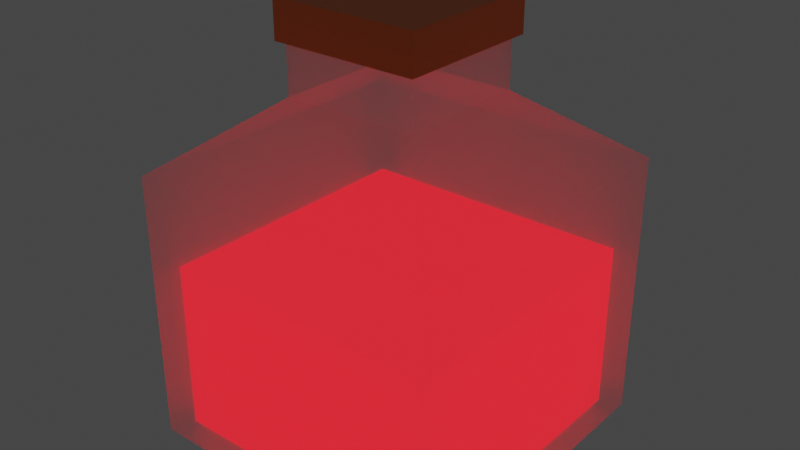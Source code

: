 # Source: RedPot.blend  (saved by Blender 3.3.6; exported with 4.5.12 LTS)
import bpy
from mathutils import Matrix  # noqa: F401  (used for matrix-valued properties, if any)

bpy.ops.wm.read_factory_settings(use_empty=True)
scene = bpy.context.scene
scene.name = 'Scene'

# ---- collections
col_collection = bpy.data.collections.new('Collection'); scene.collection.children.link(col_collection)

# ---- materials (node trees are filled in below, after node groups)
mat_material_001 = bpy.data.materials.new('Material.001')
mat_material_001.surface_render_method = 'BLENDED'
mat_material_001.blend_method = 'BLEND'
mat_material_001.use_raytrace_refraction = True
mat_material_001.use_screen_refraction = True
mat_material_001.use_sss_translucency = True
mat_material_001.thickness_mode = 'SLAB'
mat_material_001.use_thickness_from_shadow = True
mat_material_001.pass_index = 2
mat_material_002 = bpy.data.materials.new('Material.002')
mat_material_003 = bpy.data.materials.new('Material.003')
mat_material_003.alpha_threshold = 0.695

# ---- material node trees
mat_material_001.use_nodes = True; mat_material_001.node_tree.nodes.clear()
_N = mat_material_001.node_tree.nodes; _L = mat_material_001.node_tree.links
n0 = _N.new('ShaderNodeOutputMaterial'); n0.name = 'Material Output'; n0.location = (579, 325)
n1 = _N.new('ShaderNodeBsdfPrincipled'); n1.name = 'Principled BSDF'; n1.location = (10, 300)
n1.distribution = 'GGX'
n1.subsurface_method = 'RANDOM_WALK_SKIN'
n1.inputs[0].default_value = (0.5597, 0.8, 0.8, 1.0)
n1.inputs[3].default_value = 1.45
n1.inputs[4].default_value = 0.5
n1.inputs[27].default_value = (0.0, 0.0, 0.0, 1.0)
n1.inputs[28].default_value = 1.0
n2 = _N.new('ShaderNodeValue'); n2.name = 'Value'; n2.location = (579, 165)
n2.outputs[0].default_value = 0.0
_L.new(n1.outputs[0], n0.inputs[0])
_L.new(n2.outputs[0], n0.inputs[3])
n0.is_active_output = True
mat_material_002.use_nodes = True; mat_material_002.node_tree.nodes.clear()
_N = mat_material_002.node_tree.nodes; _L = mat_material_002.node_tree.links
n0 = _N.new('ShaderNodeBsdfPrincipled'); n0.name = 'Principled BSDF'; n0.location = (10, 300)
n0.distribution = 'GGX'
n0.subsurface_method = 'RANDOM_WALK_SKIN'
n0.inputs[0].default_value = (0.8, 0.1934, 0.04274, 1.0)
n0.inputs[3].default_value = 1.45
n0.inputs[27].default_value = (0.0, 0.0, 0.0, 1.0)
n0.inputs[28].default_value = 1.0
n1 = _N.new('ShaderNodeOutputMaterial'); n1.name = 'Material Output'; n1.location = (300, 300)
_L.new(n0.outputs[0], n1.inputs[0])
n1.is_active_output = True
mat_material_003.use_nodes = True; mat_material_003.node_tree.nodes.clear()
_N = mat_material_003.node_tree.nodes; _L = mat_material_003.node_tree.links
n0 = _N.new('ShaderNodeBsdfPrincipled'); n0.name = 'Principled BSDF'; n0.location = (10, 300)
n0.distribution = 'GGX'
n0.subsurface_method = 'RANDOM_WALK_SKIN'
n0.inputs[0].default_value = (0.8, 0.05702, 0.07298, 1.0)
n0.inputs[3].default_value = 1.45
n0.inputs[27].default_value = (1.0, 0.0, 0.01093, 1.0)
n0.inputs[28].default_value = 2.1
n1 = _N.new('ShaderNodeOutputMaterial'); n1.name = 'Material Output'; n1.location = (300, 300)
_L.new(n0.outputs[0], n1.inputs[0])
n1.is_active_output = True

# ---- world
world_world = bpy.data.worlds.new('World'); scene.world = world_world
world_world.use_nodes = True; world_world.node_tree.nodes.clear()
_N = world_world.node_tree.nodes; _L = world_world.node_tree.links
n0 = _N.new('ShaderNodeOutputWorld'); n0.name = 'World Output'; n0.location = (300, 300)
n1 = _N.new('ShaderNodeBackground'); n1.name = 'Background'; n1.location = (10, 300)
n1.inputs[0].default_value = (0.05088, 0.05088, 0.05088, 1.0)
_L.new(n1.outputs[0], n0.inputs[0])
n0.is_active_output = True
world_world.color = (0.05088, 0.05088, 0.05088)
world_world.use_sun_shadow = False
world_world.sun_shadow_jitter_overblur = 0.0

# ---- meshes
me_cube_001 = bpy.data.meshes.new('Cube.001')
me_cube_001.from_pydata([(-1.0, -1.0, -1.0), (-1.0, -1.0, 0.7071), (-1.0, 1.0, -1.0), (-1.0, 1.0, 0.7071), (1.0, -1.0, -1.0), (1.0, -1.0, 0.7071), (1.0, 1.0, -1.0), (1.0, 1.0, 0.7071), (-0.4225, -0.4225, 1.138), (-0.4225, 0.4225, 1.138), (0.4225, 0.4225, 1.138), (0.4225, -0.4225, 1.138), (-0.4225, -0.4225, 1.549), (-0.4225, 0.4225, 1.549), (0.4225, 0.4225, 1.549), (0.4225, -0.4225, 1.549)], [], [(0, 1, 3, 2), (2, 3, 7, 6), (6, 7, 5, 4), (4, 5, 1, 0), (2, 6, 4, 0), (7, 3, 9, 10), (11, 10, 14, 15), (5, 7, 10, 11), (3, 1, 8, 9), (1, 5, 11, 8), (9, 8, 12, 13), (8, 11, 15, 12), (10, 9, 13, 14)])
_uv = me_cube_001.uv_layers.new(name='UVMap')
_uv.uv.foreach_set('vector', [0.375, 0.0, 0.625, 0.0, 0.625, 0.25, 0.375, 0.25, 0.375, 0.25, 0.625, 0.25, 0.625, 0.5, 0.375, 0.5, 0.375, 0.5, 0.625, 0.5, 0.625, 0.75, 0.375, 0.75, 0.375, 0.75, 0.625, 0.75, 0.625, 1.0, 0.375, 1.0, 0.125, 0.5, 0.375, 0.5, 0.375, 0.75, 0.125, 0.75, 0.625, 0.5, 0.625, 0.25, 0.625, 0.25, 0.625, 0.5, 0.625, 0.75, 0.625, 0.5, 0.625, 0.5, 0.625, 0.75, 0.625, 0.75, 0.625, 0.5, 0.625, 0.5, 0.625, 0.75, 0.625, 0.25, 0.625, 0.0, 0.625, 0.0, 0.625, 0.25, 0.625, 1.0, 0.625, 0.75, 0.625, 0.75, 0.625, 1.0, 0.625, 0.25, 0.625, 0.0, 0.625, 0.0, 0.625, 0.25, 0.625, 1.0, 0.625, 0.75, 0.625, 0.75, 0.625, 1.0, 0.625, 0.5, 0.625, 0.25, 0.625, 0.25, 0.625, 0.5])
me_cube_001.materials.append(mat_material_001)
me_cube_001.update()
me_cube_002 = bpy.data.meshes.new('Cube.002')
me_cube_002.from_pydata([(-0.4225, -0.4225, 1.549), (-0.4225, 0.4225, 1.549), (0.4225, 0.4225, 1.549), (0.4225, -0.4225, 1.549), (-0.4225, -0.4225, 1.767), (-0.4225, 0.4225, 1.767), (0.4225, 0.4225, 1.767), (0.4225, -0.4225, 1.767)], [], [(0, 3, 7, 4), (6, 5, 4, 7), (2, 1, 5, 6), (3, 2, 6, 7), (1, 0, 4, 5)])
_uv = me_cube_002.uv_layers.new(name='UVMap')
_uv.uv.foreach_set('vector', [0.625, 1.0, 0.625, 0.75, 0.625, 0.75, 0.625, 1.0, 0.625, 0.5, 0.875, 0.5, 0.875, 0.75, 0.625, 0.75, 0.625, 0.5, 0.625, 0.25, 0.625, 0.25, 0.625, 0.5, 0.625, 0.75, 0.625, 0.5, 0.625, 0.5, 0.625, 0.75, 0.625, 0.25, 0.625, 0.0, 0.625, 0.0, 0.625, 0.25])
me_cube_002.materials.append(mat_material_002)
me_cube_002.update()
me_cube_003 = bpy.data.meshes.new('Cube.003')
me_cube_003.from_pydata([(-1.0, -1.0, -1.0), (-1.0, -1.0, 1.0), (-1.0, 1.0, -1.0), (-1.0, 1.0, 1.0), (1.0, -1.0, -1.0), (1.0, -1.0, 1.0), (1.0, 1.0, -1.0), (1.0, 1.0, 1.0)], [], [(0, 1, 3, 2), (2, 3, 7, 6), (6, 7, 5, 4), (4, 5, 1, 0), (2, 6, 4, 0), (7, 3, 1, 5)])
_uv = me_cube_003.uv_layers.new(name='UVMap')
_uv.uv.foreach_set('vector', [0.375, 0.0, 0.625, 0.0, 0.625, 0.25, 0.375, 0.25, 0.375, 0.25, 0.625, 0.25, 0.625, 0.5, 0.375, 0.5, 0.375, 0.5, 0.625, 0.5, 0.625, 0.75, 0.375, 0.75, 0.375, 0.75, 0.625, 0.75, 0.625, 1.0, 0.375, 1.0, 0.125, 0.5, 0.375, 0.5, 0.375, 0.75, 0.125, 0.75, 0.625, 0.5, 0.875, 0.5, 0.875, 0.75, 0.625, 0.75])
me_cube_003.materials.append(mat_material_003)
me_cube_003.update()

# ---- objects
ob_body = bpy.data.objects.new('Body', me_cube_001)
ob_cap = bpy.data.objects.new('Cap', me_cube_002)
ob_liquid = bpy.data.objects.new('Liquid', me_cube_003)

# ---- transforms, parenting, visibility, modifiers, constraints
ob_body.location = (0.0, 0.0, 0.0)
ob_cap.location = (0.0, 0.0, -0.2494)
ob_cap.scale = (1.097, 1.097, 1.097)
ob_liquid.location = (9.108e-17, -2.022e-32, -0.4102)
ob_liquid.scale = (0.8941, 0.8875, 0.5415)

# ---- collection membership
col_collection.objects.link(ob_body)
col_collection.objects.link(ob_cap)
col_collection.objects.link(ob_liquid)

# ---- scene / render settings (as saved in the file)
scene.frame_start = 1; scene.frame_end = 250; scene.frame_set(1)
scene.render.engine = 'CYCLES'
scene.cycles.sampling_pattern = 'TABULATED_SOBOL'
scene.cycles.adaptive_threshold = 0.1
scene.cycles.adaptive_min_samples = 225
scene.cycles.use_light_tree = False
scene.view_settings.view_transform = 'Filmic'
bpy.context.view_layer.update()

# ---- added for rendering (the .blend has no active camera): camera
cam_auto = bpy.data.cameras.new('AutoCamera')
cam_auto.lens = 50.0
cam_auto.sensor_width = 36.0
cam_auto.clip_end = 1000.0
ob_auto_camera = bpy.data.objects.new('AutoCamera', cam_auto)
scene.collection.objects.link(ob_auto_camera)
ob_auto_camera.location = (3.61018, -4.33221, 3.23213)
ob_auto_camera.rotation_euler = (1.09748, -7.21219e-08, 0.694738)
scene.camera = ob_auto_camera
bpy.context.view_layer.update()

